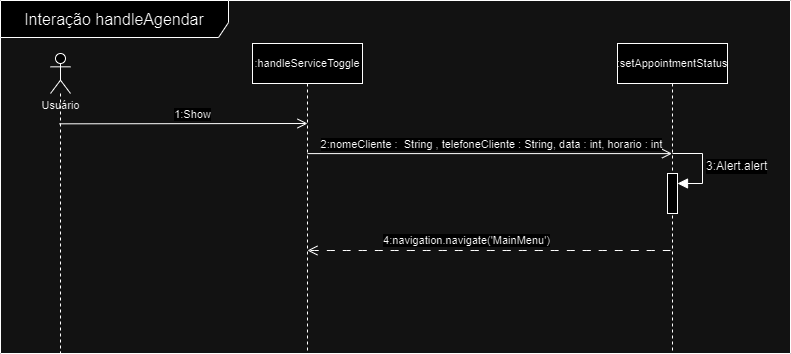

The diagram above was exported from draw.io. Its source (the exported page's mxGraphModel, read from the mxfile embedded in the PNG):
<mxGraphModel dx="712" dy="1949" grid="1" gridSize="10" guides="1" tooltips="1" connect="1" arrows="1" fold="1" page="1" pageScale="1" pageWidth="827" pageHeight="1169" math="0" shadow="0">
  <root>
    <mxCell id="0" />
    <mxCell id="1" parent="0" />
    <mxCell id="vX6WQ-K3jMJgJ4ozGqMe-1" value="" style="shape=umlLifeline;perimeter=lifelinePerimeter;whiteSpace=wrap;html=1;container=1;dropTarget=0;collapsible=0;recursiveResize=0;outlineConnect=0;portConstraint=eastwest;newEdgeStyle={&quot;curved&quot;:0,&quot;rounded&quot;:0};participant=umlActor;fontSize=16;verticalAlign=middle;align=center;spacing=2;" vertex="1" parent="1">
      <mxGeometry x="260" y="-447" width="20" height="300" as="geometry" />
    </mxCell>
    <mxCell id="vX6WQ-K3jMJgJ4ozGqMe-2" value="Interação handleAgendar" style="shape=umlFrame;whiteSpace=wrap;html=1;pointerEvents=0;fontSize=16;width=228;height=37;" vertex="1" parent="1">
      <mxGeometry x="210" y="-500" width="790" height="353" as="geometry" />
    </mxCell>
    <mxCell id="vX6WQ-K3jMJgJ4ozGqMe-3" value=":handleServiceToggle" style="shape=umlLifeline;perimeter=lifelinePerimeter;whiteSpace=wrap;html=1;container=1;dropTarget=0;collapsible=0;recursiveResize=0;outlineConnect=0;portConstraint=eastwest;newEdgeStyle={&quot;curved&quot;:0,&quot;rounded&quot;:0};fontSize=11;horizontal=1;" vertex="1" parent="1">
      <mxGeometry x="462" y="-457" width="110" height="310" as="geometry" />
    </mxCell>
    <mxCell id="vX6WQ-K3jMJgJ4ozGqMe-4" value=":setAppointmentStatus" style="shape=umlLifeline;perimeter=lifelinePerimeter;whiteSpace=wrap;html=1;container=1;dropTarget=0;collapsible=0;recursiveResize=0;outlineConnect=0;portConstraint=eastwest;newEdgeStyle={&quot;curved&quot;:0,&quot;rounded&quot;:0};fontSize=11;horizontal=1;" vertex="1" parent="1">
      <mxGeometry x="827" y="-457" width="110" height="310" as="geometry" />
    </mxCell>
    <mxCell id="vX6WQ-K3jMJgJ4ozGqMe-5" value="" style="html=1;points=[[0,0,0,0,5],[0,1,0,0,-5],[1,0,0,0,5],[1,1,0,0,-5]];perimeter=orthogonalPerimeter;outlineConnect=0;targetShapes=umlLifeline;portConstraint=eastwest;newEdgeStyle={&quot;curved&quot;:0,&quot;rounded&quot;:0};fontSize=16;" vertex="1" parent="vX6WQ-K3jMJgJ4ozGqMe-4">
      <mxGeometry x="50" y="130" width="10" height="40" as="geometry" />
    </mxCell>
    <mxCell id="vX6WQ-K3jMJgJ4ozGqMe-6" value="3:Alert.alert" style="html=1;align=left;spacingLeft=2;endArrow=block;rounded=0;edgeStyle=orthogonalEdgeStyle;curved=0;rounded=0;fontSize=12;startSize=8;endSize=8;" edge="1" parent="vX6WQ-K3jMJgJ4ozGqMe-4" target="vX6WQ-K3jMJgJ4ozGqMe-5">
      <mxGeometry x="0.0196" relative="1" as="geometry">
        <mxPoint x="55" y="110" as="sourcePoint" />
        <Array as="points">
          <mxPoint x="85" y="140" />
        </Array>
        <mxPoint as="offset" />
      </mxGeometry>
    </mxCell>
    <mxCell id="vX6WQ-K3jMJgJ4ozGqMe-7" value="" style="endArrow=open;startArrow=none;endFill=0;startFill=0;endSize=8;html=1;verticalAlign=bottom;labelBackgroundColor=none;strokeWidth=1;rounded=0;fontSize=11;curved=1;exitX=0.483;exitY=1.111;exitDx=0;exitDy=0;exitPerimeter=0;" edge="1" parent="1" source="vX6WQ-K3jMJgJ4ozGqMe-11">
      <mxGeometry width="160" relative="1" as="geometry">
        <mxPoint x="362" y="-377" as="sourcePoint" />
        <mxPoint x="517" y="-377" as="targetPoint" />
      </mxGeometry>
    </mxCell>
    <mxCell id="vX6WQ-K3jMJgJ4ozGqMe-8" value="1:Show" style="edgeLabel;html=1;align=center;verticalAlign=middle;resizable=0;points=[];fontSize=11;" vertex="1" connectable="0" parent="vX6WQ-K3jMJgJ4ozGqMe-7">
      <mxGeometry x="0.2722" y="2" relative="1" as="geometry">
        <mxPoint x="-25" y="-8" as="offset" />
      </mxGeometry>
    </mxCell>
    <mxCell id="vX6WQ-K3jMJgJ4ozGqMe-9" value="" style="endArrow=open;startArrow=none;endFill=0;startFill=0;endSize=8;html=1;verticalAlign=bottom;labelBackgroundColor=none;strokeWidth=1;rounded=0;fontSize=11;curved=1;exitX=0.455;exitY=0.367;exitDx=0;exitDy=0;exitPerimeter=0;startSize=8;sourcePerimeterSpacing=0;sourcePortConstraint=none;anchorPointDirection=1;strokeColor=default;" edge="1" parent="1" target="vX6WQ-K3jMJgJ4ozGqMe-4">
      <mxGeometry width="160" relative="1" as="geometry">
        <mxPoint x="517" y="-346.9000000000001" as="sourcePoint" />
        <mxPoint x="716" y="-347" as="targetPoint" />
      </mxGeometry>
    </mxCell>
    <mxCell id="vX6WQ-K3jMJgJ4ozGqMe-10" value="2:nomeCliente :&amp;nbsp; String , telefoneCliente : String, data : int, horario : int" style="edgeLabel;html=1;align=center;verticalAlign=middle;resizable=0;points=[];fontSize=11;" vertex="1" connectable="0" parent="vX6WQ-K3jMJgJ4ozGqMe-9">
      <mxGeometry x="0.2722" y="2" relative="1" as="geometry">
        <mxPoint x="-49" y="-8" as="offset" />
      </mxGeometry>
    </mxCell>
    <mxCell id="vX6WQ-K3jMJgJ4ozGqMe-11" value="Usuário" style="text;html=1;align=center;verticalAlign=middle;resizable=0;points=[];autosize=1;strokeColor=none;fillColor=none;fontSize=11;" vertex="1" parent="1">
      <mxGeometry x="240" y="-410" width="60" height="30" as="geometry" />
    </mxCell>
    <mxCell id="vX6WQ-K3jMJgJ4ozGqMe-12" value="" style="endArrow=open;startArrow=none;endFill=0;startFill=0;endSize=8;html=1;verticalAlign=bottom;labelBackgroundColor=none;strokeWidth=1;rounded=0;fontSize=11;curved=1;dashed=1;dashPattern=8 8;" edge="1" parent="1">
      <mxGeometry width="160" relative="1" as="geometry">
        <mxPoint x="880" y="-250" as="sourcePoint" />
        <mxPoint x="516.9285714285714" y="-250" as="targetPoint" />
      </mxGeometry>
    </mxCell>
    <mxCell id="vX6WQ-K3jMJgJ4ozGqMe-13" value="4:navigation.navigate('MainMenu')" style="edgeLabel;html=1;align=center;verticalAlign=middle;resizable=0;points=[];fontSize=11;" vertex="1" connectable="0" parent="vX6WQ-K3jMJgJ4ozGqMe-12">
      <mxGeometry x="0.2722" y="2" relative="1" as="geometry">
        <mxPoint x="26" y="-13" as="offset" />
      </mxGeometry>
    </mxCell>
  </root>
</mxGraphModel>